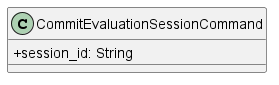

The diagram above was rendered by PlantUML. Its source (embedded in the PNG):
@startuml CloseEvaluationSessionCommand
skinparam classAttributeIconSize 0
 
 class CommitEvaluationSessionCommand {
        + session_id: String
    }
@enduml